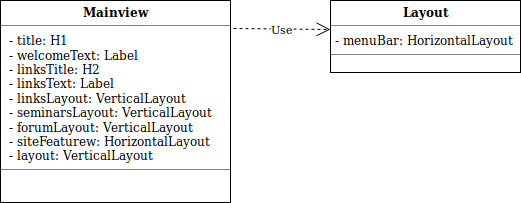

The diagram above was exported from draw.io. Its source (the exported page's mxGraphModel, read from the mxfile embedded in the PNG):
<mxGraphModel dx="294" dy="755" grid="1" gridSize="10" guides="1" tooltips="1" connect="1" arrows="1" fold="1" page="1" pageScale="1" pageWidth="1100" pageHeight="850" background="#ffffff" math="0" shadow="0">
  <root>
    <mxCell id="0" />
    <mxCell id="1" parent="0" />
    <mxCell id="HxS1QZUVJ4rfxj3OONB7-1" value="&lt;p style=&quot;margin: 0px ; margin-top: 4px ; text-align: center&quot;&gt;&lt;b&gt;Mainview&lt;/b&gt;&lt;/p&gt;&lt;hr size=&quot;1&quot;&gt;&lt;p style=&quot;margin: 0px ; margin-left: 4px&quot;&gt;&amp;nbsp;- title: H1&lt;/p&gt;&lt;p style=&quot;margin: 0px ; margin-left: 4px&quot;&gt;&amp;nbsp;- welcomeText: Label&lt;/p&gt;&lt;p style=&quot;margin: 0px ; margin-left: 4px&quot;&gt;&amp;nbsp;- linksTitle: H2&lt;/p&gt;&lt;p style=&quot;margin: 0px ; margin-left: 4px&quot;&gt;&amp;nbsp;- linksText: Label&lt;/p&gt;&lt;p style=&quot;margin: 0px ; margin-left: 4px&quot;&gt;&amp;nbsp;- linksLayout: VerticalLayout&lt;/p&gt;&lt;p style=&quot;margin: 0px ; margin-left: 4px&quot;&gt;&amp;nbsp;- seminarsLayout: VerticalLayout&lt;/p&gt;&lt;p style=&quot;margin: 0px ; margin-left: 4px&quot;&gt;&amp;nbsp;- forumLayout: VerticalLayout&lt;/p&gt;&lt;p style=&quot;margin: 0px ; margin-left: 4px&quot;&gt;&amp;nbsp;- siteFeaturew: HorizontalLayout&lt;/p&gt;&lt;p style=&quot;margin: 0px ; margin-left: 4px&quot;&gt;&amp;nbsp;- layout: VerticalLayout&lt;br&gt;&lt;/p&gt;&lt;hr size=&quot;1&quot;&gt;&lt;p style=&quot;margin: 0px ; margin-left: 4px&quot;&gt;&lt;br&gt;&lt;/p&gt;" style="verticalAlign=top;align=left;overflow=fill;fontSize=12;fontFamily=Helvetica;html=1;" parent="1" vertex="1">
      <mxGeometry x="1130" y="168" width="230" height="202" as="geometry" />
    </mxCell>
    <mxCell id="HxS1QZUVJ4rfxj3OONB7-2" value="&lt;p style=&quot;margin: 0px ; margin-top: 4px ; text-align: center&quot;&gt;&lt;b&gt;Layout&lt;/b&gt;&lt;/p&gt;&lt;hr size=&quot;1&quot;&gt;&lt;p style=&quot;margin: 0px ; margin-left: 4px&quot;&gt;- menuBar: HorizontalLayout&lt;/p&gt;&lt;hr size=&quot;1&quot;&gt;&lt;p style=&quot;margin: 0px ; margin-left: 4px&quot;&gt;&lt;br&gt;&lt;/p&gt;" style="verticalAlign=top;align=left;overflow=fill;fontSize=12;fontFamily=Helvetica;html=1;" parent="1" vertex="1">
      <mxGeometry x="1460" y="168" width="190" height="72" as="geometry" />
    </mxCell>
    <mxCell id="HxS1QZUVJ4rfxj3OONB7-3" value="Use" style="endArrow=open;endSize=12;dashed=1;html=1;entryX=0;entryY=0.403;entryDx=0;entryDy=0;entryPerimeter=0;exitX=1.013;exitY=0.139;exitDx=0;exitDy=0;exitPerimeter=0;" parent="1" source="HxS1QZUVJ4rfxj3OONB7-1" target="HxS1QZUVJ4rfxj3OONB7-2" edge="1">
      <mxGeometry width="160" relative="1" as="geometry">
        <mxPoint x="1420" y="230" as="sourcePoint" />
        <mxPoint x="1360" y="570" as="targetPoint" />
      </mxGeometry>
    </mxCell>
  </root>
</mxGraphModel>